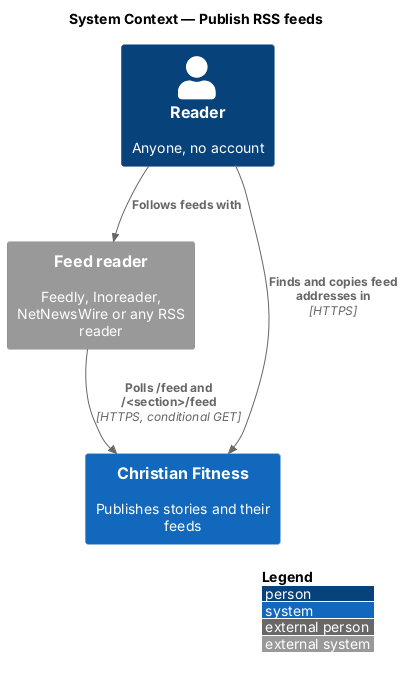

The diagram above was rendered by PlantUML. Its source (embedded in the PNG):
@startuml
!include <C4/C4_Context>
LAYOUT_WITH_LEGEND()
title System Context — Publish RSS feeds

Person(reader, "Reader", "Anyone, no account")
System_Ext(rss, "Feed reader", "Feedly, Inoreader, NetNewsWire or any RSS reader")
System(cf, "Christian Fitness", "Publishes stories and their feeds")
Rel(reader, cf, "Finds and copies feed addresses in", "HTTPS")
Rel(reader, rss, "Follows feeds with")
Rel(rss, cf, "Polls /feed and /<section>/feed", "HTTPS, conditional GET")
@enduml